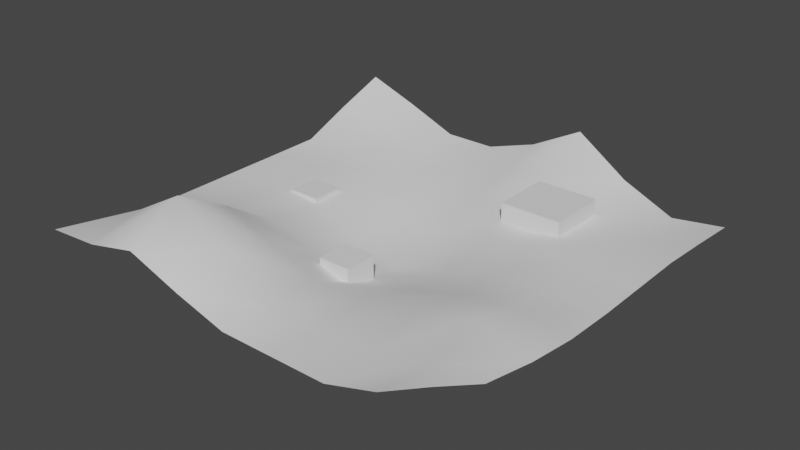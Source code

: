 # Source: test_ground.blend  (saved by Blender 3.6.13; exported with 4.5.12 LTS)
import bpy
from mathutils import Matrix  # noqa: F401  (used for matrix-valued properties, if any)

bpy.ops.wm.read_factory_settings(use_empty=True)
scene = bpy.context.scene
scene.name = 'Scene'

# ---- collections
col_collection = bpy.data.collections.new('Collection'); scene.collection.children.link(col_collection)

# ---- world
world_world = bpy.data.worlds.new('World'); scene.world = world_world
world_world.use_nodes = True; world_world.node_tree.nodes.clear()
_N = world_world.node_tree.nodes; _L = world_world.node_tree.links
n0 = _N.new('ShaderNodeOutputWorld'); n0.name = 'World Output'; n0.location = (300, 300)
n1 = _N.new('ShaderNodeBackground'); n1.name = 'Background'; n1.location = (10, 300)
n1.inputs[0].default_value = (0.05088, 0.05088, 0.05088, 1.0)
_L.new(n1.outputs[0], n0.inputs[0])
n0.is_active_output = True
world_world.color = (0.05088, 0.05088, 0.05088)
world_world.use_sun_shadow = False
world_world.sun_shadow_jitter_overblur = 0.0

# ---- meshes
me_cube_003 = bpy.data.meshes.new('Cube.003')
me_cube_003.from_pydata([(-1.0, -1.0, -1.0), (-1.0, -1.0, 1.0), (-1.0, 1.0, -1.0), (-1.0, 1.0, 1.0), (1.0, -1.0, -1.0), (1.0, -1.0, 1.0), (1.0, 1.0, -1.0), (1.0, 1.0, 1.0), (-9.516, -10.56, 1.093), (3.656, -10.22, 1.548), (-9.516, 3.154, 1.849), (4.201, 3.154, 0.2508), (-9.516, -3.705, 0.5146), (-2.658, -10.56, 0.5146), (4.201, -3.705, 0.5146), (-2.658, 3.154, 1.062), (-2.658, -3.705, -0.6395), (-9.516, -7.134, 0.5146), (0.7716, -10.56, 0.5146), (4.201, -0.2751, 0.5146), (-6.087, 3.154, 0.5197), (-9.516, -0.2751, 0.5197), (-6.087, -10.56, 1.597), (4.201, -7.134, 0.8136), (0.7716, 3.154, 0.7844), (-2.658, -0.2751, 0.2449), (-2.658, -7.134, 0.3892), (-6.087, -3.705, 0.3892), (0.7716, -3.705, 0.4032), (0.7716, -7.134, 0.8136), (-6.087, -7.134, 1.597), (-6.087, -0.2751, 0.3553), (0.7716, -0.2751, 0.5285), (-9.516, -8.849, 0.7403), (2.281, -10.44, 0.9036), (4.201, 1.44, 0.3946), (-7.802, 3.154, 1.218), (-9.516, -1.99, 0.5146), (-4.372, -10.56, 1.007), (4.201, -5.419, 0.5792), (-0.943, 3.154, 1.968), (-2.658, 1.44, 0.599), (-2.658, -5.419, -0.2452), (-7.802, -3.705, 0.5146), (-0.943, -3.705, -0.1802), (-9.516, -5.419, 0.5146), (-0.943, -10.56, 0.5146), (4.201, -1.99, 0.5146), (-4.372, 3.154, 0.5146), (-9.516, 1.44, 1.218), (-7.802, -10.56, 1.205), (3.996, -8.721, 0.9677), (2.486, 3.154, 0.01409), (-2.658, -1.99, -0.2148), (-2.658, -8.849, 0.5224), (-4.372, -3.705, -0.2452), (2.486, -3.705, 0.5146), (0.7716, -5.419, 0.5404), (0.7716, -8.849, 0.5792), (-0.943, -7.134, 0.4757), (2.486, -7.134, 1.309), (-6.087, -5.419, 0.4835), (-6.087, -8.849, 2.569), (-7.802, -7.134, 1.007), (-4.372, -7.134, 0.9726), (-6.087, 1.44, 0.4801), (-6.087, -1.99, 0.4413), (-7.802, -0.2751, 0.5146), (-4.372, -0.2751, 0.05647), (0.7716, 1.44, 0.5119), (0.7716, -1.99, 0.5404), (-0.943, -0.2751, 0.5404), (2.486, -0.2751, 0.5126), (2.486, -1.99, 0.5146), (-0.943, -1.99, 0.2146), (-0.943, 1.44, 1.062), (-4.372, -1.99, -0.116), (-7.802, -1.99, 0.5146), (-7.802, 1.44, 0.8343), (-4.372, -8.849, 1.597), (-7.802, -8.849, 1.613), (-7.802, -5.419, 0.5146), (2.445, -8.823, 0.8922), (-0.943, -8.849, 0.5146), (-0.943, -5.419, 0.04081), (2.486, -5.419, 0.8136), (-4.372, -5.419, 0.04081), (-4.372, 1.44, 0.3553), (2.486, 1.44, 0.2508), (-7.145, -3.617, -0.5286), (-7.145, -3.617, 0.5286), (-7.145, -2.56, -0.5286), (-7.145, -2.56, 0.5286), (-6.088, -3.617, -0.5286), (-6.088, -3.617, 0.5286), (-6.088, -2.56, -0.5286), (-6.088, -2.56, 0.5286), (-3.423, -6.268, -0.5286), (-3.423, -6.268, 0.5286), (-3.423, -5.211, -0.5286), (-3.423, -5.211, 0.5286), (-2.366, -6.268, -0.5286), (-2.366, -6.268, 0.5286), (-2.366, -5.211, -0.5286), (-2.366, -5.211, 0.5286)], [], [(0, 1, 3, 2), (2, 3, 7, 6), (6, 7, 5, 4), (4, 5, 1, 0), (2, 6, 4, 0), (7, 3, 1, 5), (88, 35, 11, 52), (87, 41, 15, 48), (86, 42, 16, 55), (85, 39, 14, 56), (84, 57, 28, 44), (83, 58, 29, 59), (82, 51, 23, 60), (81, 61, 27, 43), (80, 62, 30, 63), (79, 54, 26, 64), (78, 65, 20, 36), (77, 66, 31, 67), (76, 53, 25, 68), (75, 69, 24, 40), (74, 70, 32, 71), (73, 47, 19, 72), (70, 73, 72, 32), (28, 56, 73, 70), (56, 14, 47, 73), (53, 74, 71, 25), (16, 44, 74, 53), (44, 28, 70, 74), (41, 75, 40, 15), (25, 71, 75, 41), (71, 32, 69, 75), (66, 76, 68, 31), (27, 55, 76, 66), (55, 16, 53, 76), (37, 77, 67, 21), (12, 43, 77, 37), (43, 27, 66, 77), (49, 78, 36, 10), (21, 67, 78, 49), (67, 31, 65, 78), (62, 79, 64, 30), (22, 38, 79, 62), (38, 13, 54, 79), (33, 80, 63, 17), (8, 50, 80, 33), (50, 22, 62, 80), (45, 81, 43, 12), (17, 63, 81, 45), (63, 30, 61, 81), (58, 82, 60, 29), (18, 34, 82, 58), (34, 9, 51, 82), (54, 83, 59, 26), (13, 46, 83, 54), (46, 18, 58, 83), (42, 84, 44, 16), (26, 59, 84, 42), (59, 29, 57, 84), (57, 85, 56, 28), (29, 60, 85, 57), (60, 23, 39, 85), (61, 86, 55, 27), (30, 64, 86, 61), (64, 26, 42, 86), (65, 87, 48, 20), (31, 68, 87, 65), (68, 25, 41, 87), (69, 88, 52, 24), (32, 72, 88, 69), (72, 19, 35, 88), (89, 90, 92, 91), (91, 92, 96, 95), (95, 96, 94, 93), (93, 94, 90, 89), (91, 95, 93, 89), (96, 92, 90, 94), (97, 98, 100, 99), (99, 100, 104, 103), (103, 104, 102, 101), (101, 102, 98, 97), (99, 103, 101, 97), (104, 100, 98, 102)])
me_cube_003.polygons.foreach_set('use_smooth', [0, 0, 0, 0, 0, 0, 1, 1, 1, 1, 1, 1, 1, 1, 1, 1, 1, 1, 1, 1, 1, 1, 1, 1, 1, 1, 1, 1, 1, 1, 1, 1, 1, 1, 1, 1, 1, 1, 1, 1, 1, 1, 1, 1, 1, 1, 1, 1, 1, 1, 1, 1, 1, 1, 1, 1, 1, 1, 1, 1, 1, 1, 1, 1, 1, 1, 1, 1, 1, 1, 0, 0, 0, 0, 0, 0, 0, 0, 0, 0, 0, 0])
_uv = me_cube_003.uv_layers.new(name='UVMap')
_uv.uv.foreach_set('vector', [0.375, 0.0, 0.625, 0.0, 0.625, 0.25, 0.375, 0.25, 0.375, 0.25, 0.625, 0.25, 0.625, 0.5, 0.375, 0.5, 0.375, 0.5, 0.625, 0.5, 0.625, 0.75, 0.375, 0.75, 0.375, 0.75, 0.625, 0.75, 0.625, 1.0, 0.375, 1.0, 0.125, 0.5, 0.375, 0.5, 0.375, 0.75, 0.125, 0.75, 0.625, 0.5, 0.875, 0.5, 0.875, 0.75, 0.625, 0.75, 0.875, 0.875, 1.0, 0.875, 1.0, 1.0, 0.875, 1.0, 0.375, 0.875, 0.5, 0.875, 0.5, 1.0, 0.375, 1.0, 0.375, 0.375, 0.5, 0.375, 0.5, 0.5, 0.375, 0.5, 0.875, 0.375, 1.0, 0.375, 1.0, 0.5, 0.875, 0.5, 0.625, 0.375, 0.75, 0.375, 0.75, 0.5, 0.625, 0.5, 0.625, 0.125, 0.75, 0.125, 0.75, 0.25, 0.625, 0.25, 0.875, 0.125, 1.0, 0.125, 1.0, 0.25, 0.875, 0.25, 0.125, 0.375, 0.25, 0.375, 0.25, 0.5, 0.125, 0.5, 0.125, 0.125, 0.25, 0.125, 0.25, 0.25, 0.125, 0.25, 0.375, 0.125, 0.5, 0.125, 0.5, 0.25, 0.375, 0.25, 0.125, 0.875, 0.25, 0.875, 0.25, 1.0, 0.125, 1.0, 0.125, 0.625, 0.25, 0.625, 0.25, 0.75, 0.125, 0.75, 0.375, 0.625, 0.5, 0.625, 0.5, 0.75, 0.375, 0.75, 0.625, 0.875, 0.75, 0.875, 0.75, 1.0, 0.625, 1.0, 0.625, 0.625, 0.75, 0.625, 0.75, 0.75, 0.625, 0.75, 0.875, 0.625, 1.0, 0.625, 1.0, 0.75, 0.875, 0.75, 0.75, 0.625, 0.875, 0.625, 0.875, 0.75, 0.75, 0.75, 0.75, 0.5, 0.875, 0.5, 0.875, 0.625, 0.75, 0.625, 0.875, 0.5, 1.0, 0.5, 1.0, 0.625, 0.875, 0.625, 0.5, 0.625, 0.625, 0.625, 0.625, 0.75, 0.5, 0.75, 0.5, 0.5, 0.625, 0.5, 0.625, 0.625, 0.5, 0.625, 0.625, 0.5, 0.75, 0.5, 0.75, 0.625, 0.625, 0.625, 0.5, 0.875, 0.625, 0.875, 0.625, 1.0, 0.5, 1.0, 0.5, 0.75, 0.625, 0.75, 0.625, 0.875, 0.5, 0.875, 0.625, 0.75, 0.75, 0.75, 0.75, 0.875, 0.625, 0.875, 0.25, 0.625, 0.375, 0.625, 0.375, 0.75, 0.25, 0.75, 0.25, 0.5, 0.375, 0.5, 0.375, 0.625, 0.25, 0.625, 0.375, 0.5, 0.5, 0.5, 0.5, 0.625, 0.375, 0.625, 0.0, 0.625, 0.125, 0.625, 0.125, 0.75, 0.0, 0.75, 0.0, 0.5, 0.125, 0.5, 0.125, 0.625, 0.0, 0.625, 0.125, 0.5, 0.25, 0.5, 0.25, 0.625, 0.125, 0.625, 0.0, 0.875, 0.125, 0.875, 0.125, 1.0, 0.0, 1.0, 0.0, 0.75, 0.125, 0.75, 0.125, 0.875, 0.0, 0.875, 0.125, 0.75, 0.25, 0.75, 0.25, 0.875, 0.125, 0.875, 0.25, 0.125, 0.375, 0.125, 0.375, 0.25, 0.25, 0.25, 0.25, 0.0, 0.375, 0.0, 0.375, 0.125, 0.25, 0.125, 0.375, 0.0, 0.5, 0.0, 0.5, 0.125, 0.375, 0.125, 0.0, 0.125, 0.125, 0.125, 0.125, 0.25, 0.0, 0.25, 0.0, 0.0, 0.125, 0.0, 0.125, 0.125, 0.0, 0.125, 0.125, 0.0, 0.25, 0.0, 0.25, 0.125, 0.125, 0.125, 0.0, 0.375, 0.125, 0.375, 0.125, 0.5, 0.0, 0.5, 0.0, 0.25, 0.125, 0.25, 0.125, 0.375, 0.0, 0.375, 0.125, 0.25, 0.25, 0.25, 0.25, 0.375, 0.125, 0.375, 0.75, 0.125, 0.875, 0.125, 0.875, 0.25, 0.75, 0.25, 0.75, 0.0, 0.875, 0.0, 0.875, 0.125, 0.75, 0.125, 0.875, 0.0, 1.0, 0.0, 1.0, 0.125, 0.875, 0.125, 0.5, 0.125, 0.625, 0.125, 0.625, 0.25, 0.5, 0.25, 0.5, 0.0, 0.625, 0.0, 0.625, 0.125, 0.5, 0.125, 0.625, 0.0, 0.75, 0.0, 0.75, 0.125, 0.625, 0.125, 0.5, 0.375, 0.625, 0.375, 0.625, 0.5, 0.5, 0.5, 0.5, 0.25, 0.625, 0.25, 0.625, 0.375, 0.5, 0.375, 0.625, 0.25, 0.75, 0.25, 0.75, 0.375, 0.625, 0.375, 0.75, 0.375, 0.875, 0.375, 0.875, 0.5, 0.75, 0.5, 0.75, 0.25, 0.875, 0.25, 0.875, 0.375, 0.75, 0.375, 0.875, 0.25, 1.0, 0.25, 1.0, 0.375, 0.875, 0.375, 0.25, 0.375, 0.375, 0.375, 0.375, 0.5, 0.25, 0.5, 0.25, 0.25, 0.375, 0.25, 0.375, 0.375, 0.25, 0.375, 0.375, 0.25, 0.5, 0.25, 0.5, 0.375, 0.375, 0.375, 0.25, 0.875, 0.375, 0.875, 0.375, 1.0, 0.25, 1.0, 0.25, 0.75, 0.375, 0.75, 0.375, 0.875, 0.25, 0.875, 0.375, 0.75, 0.5, 0.75, 0.5, 0.875, 0.375, 0.875, 0.75, 0.875, 0.875, 0.875, 0.875, 1.0, 0.75, 1.0, 0.75, 0.75, 0.875, 0.75, 0.875, 0.875, 0.75, 0.875, 0.875, 0.75, 1.0, 0.75, 1.0, 0.875, 0.875, 0.875, 0.375, 0.0, 0.625, 0.0, 0.625, 0.25, 0.375, 0.25, 0.375, 0.25, 0.625, 0.25, 0.625, 0.5, 0.375, 0.5, 0.375, 0.5, 0.625, 0.5, 0.625, 0.75, 0.375, 0.75, 0.375, 0.75, 0.625, 0.75, 0.625, 1.0, 0.375, 1.0, 0.125, 0.5, 0.375, 0.5, 0.375, 0.75, 0.125, 0.75, 0.625, 0.5, 0.875, 0.5, 0.875, 0.75, 0.625, 0.75, 0.375, 0.0, 0.625, 0.0, 0.625, 0.25, 0.375, 0.25, 0.375, 0.25, 0.625, 0.25, 0.625, 0.5, 0.375, 0.5, 0.375, 0.5, 0.625, 0.5, 0.625, 0.75, 0.375, 0.75, 0.375, 0.75, 0.625, 0.75, 0.625, 1.0, 0.375, 1.0, 0.125, 0.5, 0.375, 0.5, 0.375, 0.75, 0.125, 0.75, 0.625, 0.5, 0.875, 0.5, 0.875, 0.75, 0.625, 0.75])
me_cube_003.update()

# ---- objects
ob_cube_002 = bpy.data.objects.new('Cube.002', me_cube_003)

# ---- transforms, parenting, visibility, modifiers, constraints
ob_cube_002.location = (1.937, 2.701, -0.3751)
ob_cube_002.scale = (0.729, 0.729, 0.729)

# ---- collection membership
col_collection.objects.link(ob_cube_002)

# ---- scene / render settings (as saved in the file)
scene.frame_start = 1; scene.frame_end = 250; scene.frame_set(1)
scene.render.engine = 'BLENDER_EEVEE_NEXT'
scene.cycles.sampling_pattern = 'TABULATED_SOBOL'
scene.view_settings.view_transform = 'Filmic'
bpy.context.view_layer.update()

# ---- added for rendering (the .blend has no active camera and no usable light): camera, sun
cam_auto = bpy.data.cameras.new('AutoCamera')
cam_auto.lens = 50.0
cam_auto.sensor_width = 36.0
cam_auto.clip_end = 1000.0
ob_auto_camera = bpy.data.objects.new('AutoCamera', cam_auto)
scene.collection.objects.link(ob_auto_camera)
ob_auto_camera.location = (13.3042, -15.9651, 10.8401)
ob_auto_camera.rotation_euler = (1.09748, -7.21219e-08, 0.694738)
scene.camera = ob_auto_camera
light_auto_sun = bpy.data.lights.new('AutoSun', 'SUN')
light_auto_sun.energy = 3.0
light_auto_sun.angle = 0.0523599
ob_auto_sun = bpy.data.objects.new('AutoSun', light_auto_sun)
scene.collection.objects.link(ob_auto_sun)
ob_auto_sun.rotation_euler = (0.872665, 0.174533, 0.523599)
bpy.context.view_layer.update()

